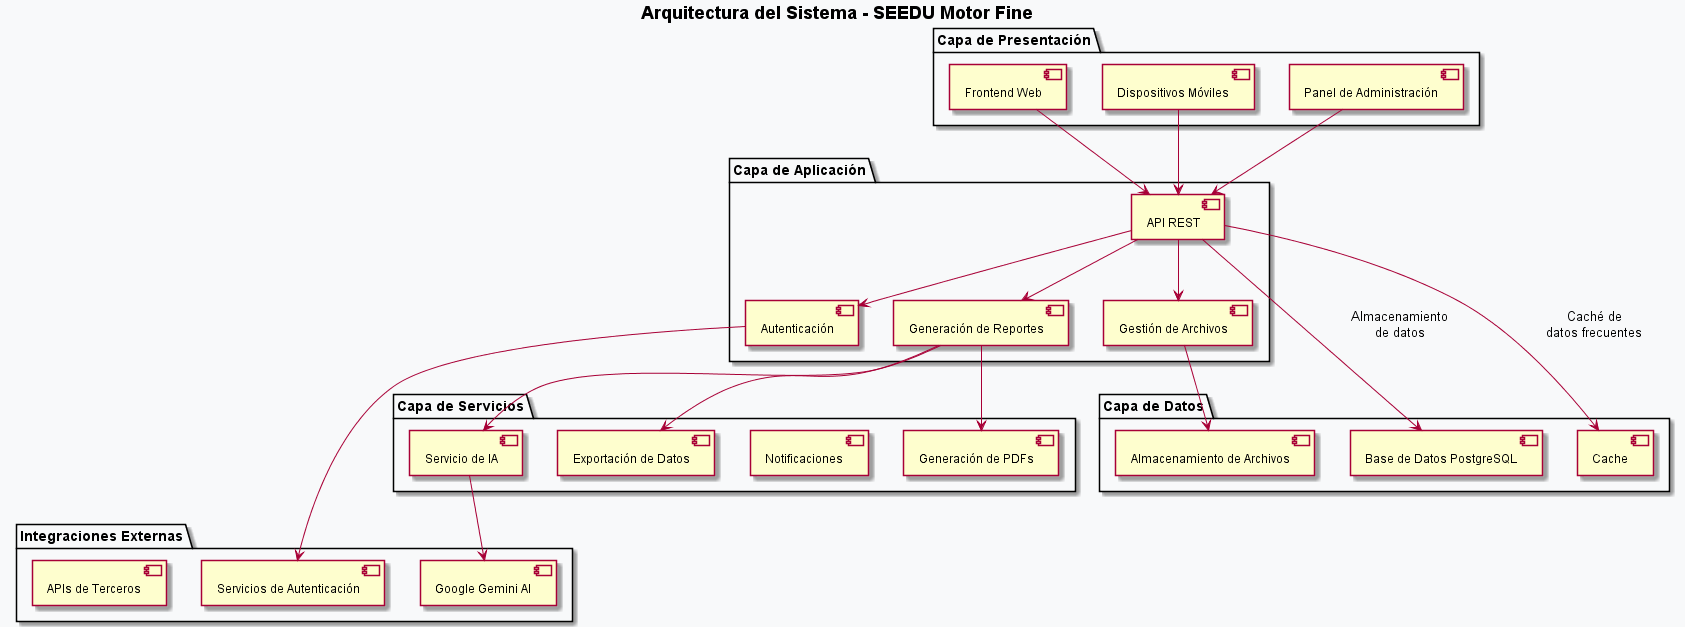

The diagram above was rendered by PlantUML. Its source (embedded in the PNG):
@startuml Arquitectura del Sistema

!define RECTANGLE class
!define COMPONENT component

skinparam componentStyle uml2
skinparam backgroundColor #F8F9FA
skinparam classFontStyle bold
skinparam classFontColor #343A40
skinparam classFontSize 14
skinparam componentFontSize 12

title <b>Arquitectura del Sistema - SEEDU Motor Fine</b>

' === Capa de Presentación ===
package "Capa de Presentación" as presentation {
  [Frontend Web] as frontend
  [Dispositivos Móviles] as mobile
  [Panel de Administración] as admin
}

' === Capa de Aplicación ===
package "Capa de Aplicación" as application {
  [API REST] as api
  [Autenticación] as auth
  [Gestión de Archivos] as storage
  [Generación de Reportes] as reports
}

' === Capa de Servicios ===
package "Capa de Servicios" as services {
  [Servicio de IA] as ai_service
  [Notificaciones] as notifications
  [Exportación de Datos] as export
  [Generación de PDFs] as pdf_service
}

' === Capa de Datos ===
package "Capa de Datos" as data {
  [Base de Datos PostgreSQL] as postgres
  [Almacenamiento de Archivos] as file_storage
  [Cache] as cache
}

' === Integraciones ===
package "Integraciones Externas" as external {
  [Google Gemini AI] as gemini
  [Servicios de Autenticación] as auth_providers
  [APIs de Terceros] as apis
}

' === Conexiones ===
frontend --> api
mobile --> api
admin --> api

api --> auth
api --> storage
api --> reports

reports --> ai_service
reports --> export
reports --> pdf_service

ai_service --> gemini
auth --> auth_providers
storage --> file_storage

api --> postgres : Almacenamiento\nde datos
api --> cache : Caché de\ndatos frecuentes

@enduml